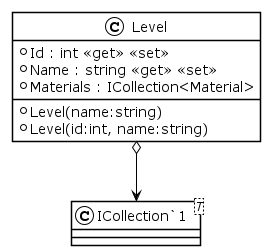

The diagram above was rendered by PlantUML. Its source (embedded in the PNG):
@startuml
!theme plain
class Level {
    + Level(name:string)
    + Level(id:int, name:string)
    + Id : int <<get>> <<set>>
    + Name : string <<get>> <<set>>
+ Materials : ICollection<Material>
}
class "ICollection`1"<T> {
}
Level o--> "ICollection`1"
@enduml